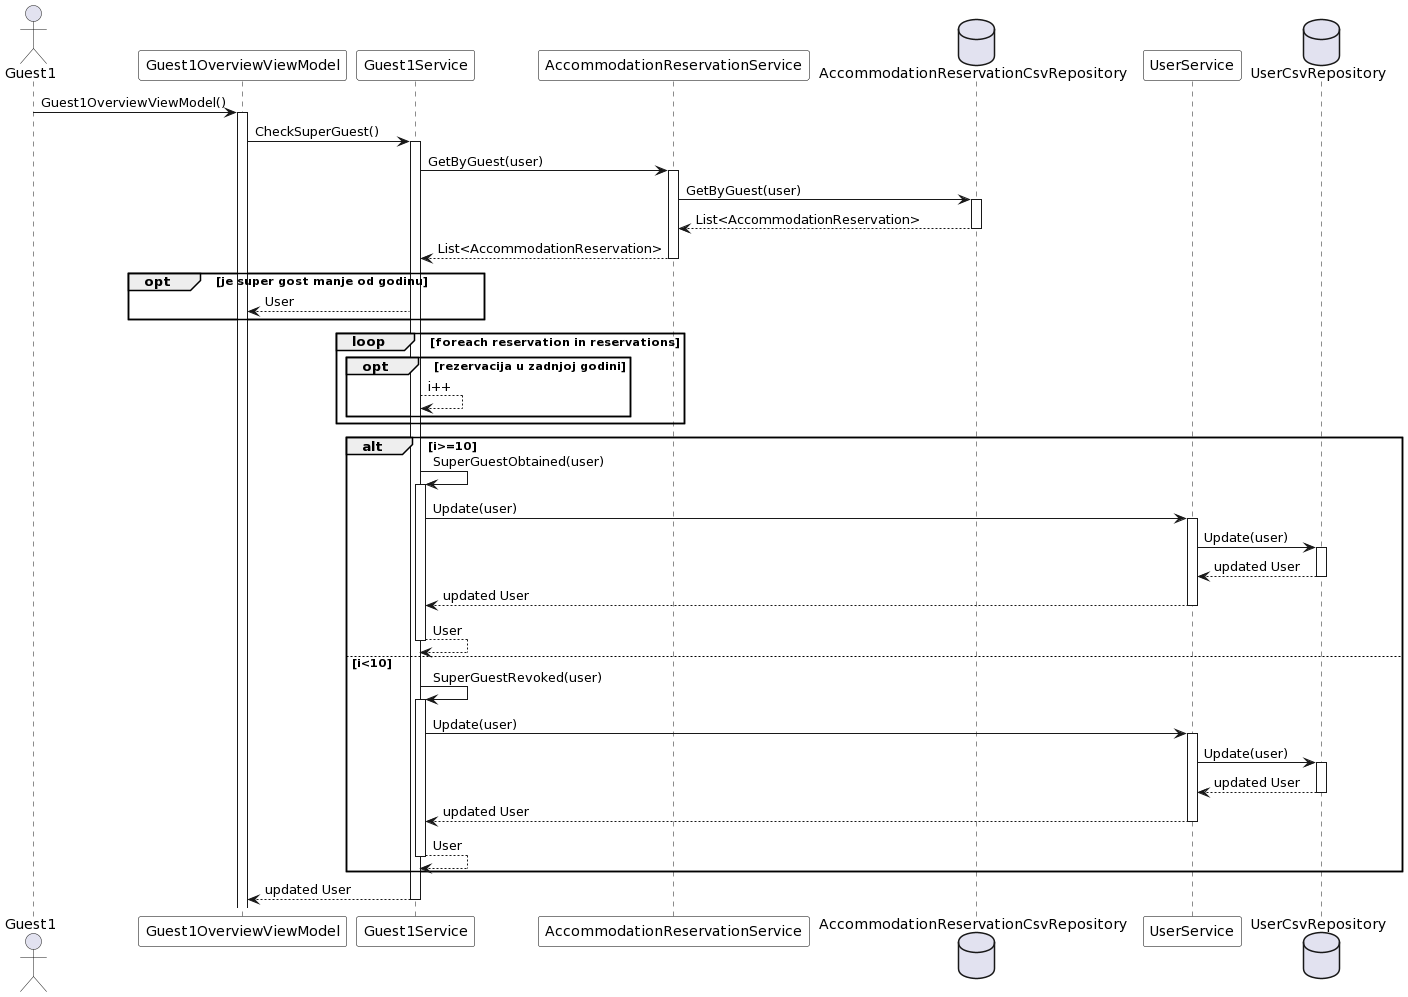

The diagram above was rendered by PlantUML. Its source (embedded in the PNG):
@startuml
skinparam sequenceParticipantBackgroundColor #FFFFFF
skinparam sequenceParticipantBorderColor #000000

actor Guest1
participant Guest1OverviewViewModel
participant Guest1Service
participant AccommodationReservationService
database "AccommodationReservationCsvRepository" as repo
participant UserService
database "UserCsvRepository" as repo2

Guest1 -> Guest1OverviewViewModel: Guest1OverviewViewModel()
activate Guest1OverviewViewModel
Guest1OverviewViewModel -> Guest1Service: CheckSuperGuest()
activate Guest1Service
Guest1Service -> AccommodationReservationService: GetByGuest(user)
activate AccommodationReservationService
AccommodationReservationService -> repo: GetByGuest(user)
activate repo
repo --> AccommodationReservationService: List<AccommodationReservation>
deactivate repo
AccommodationReservationService --> Guest1Service: List<AccommodationReservation>
deactivate AccommodationReservationService

opt je super gost manje od godinu
Guest1Service --> Guest1OverviewViewModel: User
end
loop foreach reservation in reservations
opt rezervacija u zadnjoj godini
Guest1Service--> Guest1Service: i++
end
end
alt i>=10
Guest1Service-> Guest1Service: SuperGuestObtained(user)
activate Guest1Service
Guest1Service-> UserService: Update(user)
activate UserService
UserService-> repo2: Update(user)
activate repo2
repo2--> UserService: updated User
deactivate repo2
UserService --> Guest1Service: updated User
deactivate UserService
Guest1Service--> Guest1Service: User
deactivate Guest1Service

else i<10
Guest1Service-> Guest1Service: SuperGuestRevoked(user)
activate Guest1Service
Guest1Service-> UserService: Update(user)
activate UserService
UserService-> repo2: Update(user)
activate repo2
repo2--> UserService: updated User
deactivate repo2
UserService --> Guest1Service: updated User
deactivate UserService
Guest1Service--> Guest1Service: User
deactivate Guest1Service
end
Guest1Service--> Guest1OverviewViewModel: updated User
deactivate Guest1Service
@enduml